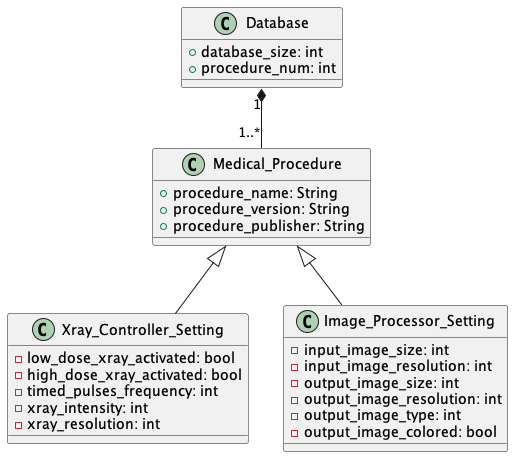

The diagram above was rendered by PlantUML. Its source (embedded in the PNG):
@startuml
class "Medical_Procedure" as mp{
+procedure_name: String
+procedure_version: String
+procedure_publisher: String
}

class "Xray_Controller_Setting" as xcs{
-low_dose_xray_activated: bool
-high_dose_xray_activated: bool
-timed_pulses_frequency: int
-xray_intensity: int
-xray_resolution: int
}

class "Image_Processor_Setting" as ips{
-input_image_size: int
-input_image_resolution: int
-output_image_size: int
-output_image_resolution: int
-output_image_type: int
-output_image_colored: bool
}


mp <|-down- xcs
mp <|-down- ips

class "Database" as db{
+database_size: int
+procedure_num: int
}

db "1" *-down- "1..*"mp


@enduml